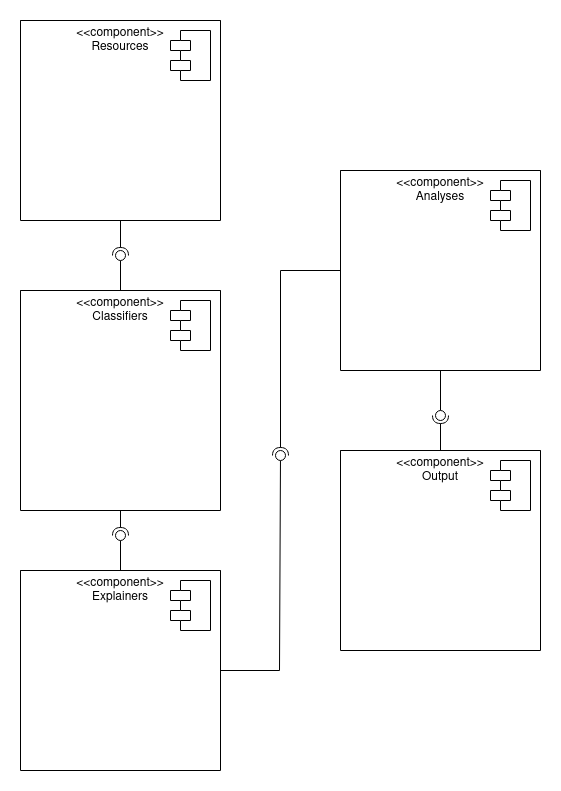

The diagram above was exported from draw.io. Its source (the exported page's mxGraphModel, read from the mxfile embedded in the PNG):
<mxGraphModel dx="1042" dy="1717" grid="1" gridSize="10" guides="1" tooltips="1" connect="1" arrows="1" fold="1" page="1" pageScale="1" pageWidth="850" pageHeight="1100" math="0" shadow="0">
  <root>
    <mxCell id="0" />
    <mxCell id="1" parent="0" />
    <mxCell id="nDYWrmjS6uTavbZrRJ_l-2" value="" style="swimlane;startSize=0;" vertex="1" parent="1">
      <mxGeometry x="80" y="-750" width="200" height="200" as="geometry" />
    </mxCell>
    <mxCell id="nDYWrmjS6uTavbZrRJ_l-3" value="&lt;div&gt;&amp;lt;&amp;lt;component&amp;gt;&amp;gt;&lt;/div&gt;&lt;div&gt;Resources&lt;br&gt;&lt;/div&gt;" style="text;html=1;strokeColor=none;fillColor=none;align=center;verticalAlign=middle;whiteSpace=wrap;rounded=0;" vertex="1" parent="nDYWrmjS6uTavbZrRJ_l-2">
      <mxGeometry x="80" y="10" width="40" height="20" as="geometry" />
    </mxCell>
    <mxCell id="nDYWrmjS6uTavbZrRJ_l-45" value="" style="shape=module;align=left;spacingLeft=20;align=center;verticalAlign=top;" vertex="1" parent="nDYWrmjS6uTavbZrRJ_l-2">
      <mxGeometry x="150" y="10" width="40" height="50" as="geometry" />
    </mxCell>
    <mxCell id="nDYWrmjS6uTavbZrRJ_l-4" value="" style="swimlane;startSize=0;" vertex="1" parent="1">
      <mxGeometry x="400" y="-320" width="200" height="200" as="geometry" />
    </mxCell>
    <mxCell id="nDYWrmjS6uTavbZrRJ_l-5" value="&lt;div&gt;&amp;lt;&amp;lt;component&amp;gt;&amp;gt;&lt;/div&gt;&lt;div&gt;Output&lt;br&gt;&lt;/div&gt;" style="text;html=1;strokeColor=none;fillColor=none;align=center;verticalAlign=middle;whiteSpace=wrap;rounded=0;" vertex="1" parent="nDYWrmjS6uTavbZrRJ_l-4">
      <mxGeometry x="80" y="10" width="40" height="20" as="geometry" />
    </mxCell>
    <mxCell id="nDYWrmjS6uTavbZrRJ_l-6" value="" style="swimlane;startSize=0;" vertex="1" parent="1">
      <mxGeometry x="400" y="-600" width="200" height="200" as="geometry" />
    </mxCell>
    <mxCell id="nDYWrmjS6uTavbZrRJ_l-7" value="&lt;div&gt;&amp;lt;&amp;lt;component&amp;gt;&amp;gt;&lt;/div&gt;&lt;div&gt;Analyses&lt;/div&gt;" style="text;html=1;strokeColor=none;fillColor=none;align=center;verticalAlign=middle;whiteSpace=wrap;rounded=0;" vertex="1" parent="nDYWrmjS6uTavbZrRJ_l-6">
      <mxGeometry x="80" y="10" width="40" height="20" as="geometry" />
    </mxCell>
    <mxCell id="nDYWrmjS6uTavbZrRJ_l-46" value="" style="shape=module;align=left;spacingLeft=20;align=center;verticalAlign=top;" vertex="1" parent="nDYWrmjS6uTavbZrRJ_l-6">
      <mxGeometry x="150" y="10" width="40" height="50" as="geometry" />
    </mxCell>
    <mxCell id="nDYWrmjS6uTavbZrRJ_l-8" value="" style="swimlane;startSize=0;" vertex="1" parent="1">
      <mxGeometry x="80" y="-200" width="200" height="200" as="geometry" />
    </mxCell>
    <mxCell id="nDYWrmjS6uTavbZrRJ_l-9" value="&lt;div&gt;&amp;lt;&amp;lt;component&amp;gt;&amp;gt;&lt;/div&gt;&lt;div&gt;Explainers&lt;/div&gt;" style="text;html=1;strokeColor=none;fillColor=none;align=center;verticalAlign=middle;whiteSpace=wrap;rounded=0;" vertex="1" parent="nDYWrmjS6uTavbZrRJ_l-8">
      <mxGeometry x="80" y="10" width="40" height="20" as="geometry" />
    </mxCell>
    <mxCell id="nDYWrmjS6uTavbZrRJ_l-47" value="" style="shape=module;align=left;spacingLeft=20;align=center;verticalAlign=top;" vertex="1" parent="nDYWrmjS6uTavbZrRJ_l-8">
      <mxGeometry x="150" y="10" width="40" height="50" as="geometry" />
    </mxCell>
    <mxCell id="nDYWrmjS6uTavbZrRJ_l-10" value="" style="swimlane;startSize=0;" vertex="1" parent="1">
      <mxGeometry x="80" y="-480" width="200" height="220" as="geometry" />
    </mxCell>
    <mxCell id="nDYWrmjS6uTavbZrRJ_l-11" value="&lt;div&gt;&amp;lt;&amp;lt;component&amp;gt;&amp;gt;&lt;/div&gt;&lt;div&gt;Classifiers&lt;/div&gt;" style="text;html=1;strokeColor=none;fillColor=none;align=center;verticalAlign=middle;whiteSpace=wrap;rounded=0;" vertex="1" parent="nDYWrmjS6uTavbZrRJ_l-10">
      <mxGeometry x="80" y="10" width="40" height="20" as="geometry" />
    </mxCell>
    <mxCell id="nDYWrmjS6uTavbZrRJ_l-42" value="" style="shape=module;align=left;spacingLeft=20;align=center;verticalAlign=top;" vertex="1" parent="nDYWrmjS6uTavbZrRJ_l-10">
      <mxGeometry x="150" y="10" width="40" height="50" as="geometry" />
    </mxCell>
    <mxCell id="nDYWrmjS6uTavbZrRJ_l-18" value="" style="rounded=0;orthogonalLoop=1;jettySize=auto;html=1;endArrow=none;endFill=0;exitX=0.5;exitY=0;exitDx=0;exitDy=0;" edge="1" target="nDYWrmjS6uTavbZrRJ_l-20" parent="1" source="nDYWrmjS6uTavbZrRJ_l-10">
      <mxGeometry relative="1" as="geometry">
        <mxPoint x="160" y="-515" as="sourcePoint" />
      </mxGeometry>
    </mxCell>
    <mxCell id="nDYWrmjS6uTavbZrRJ_l-19" value="" style="rounded=0;orthogonalLoop=1;jettySize=auto;html=1;endArrow=halfCircle;endFill=0;entryX=0.5;entryY=0.5;entryDx=0;entryDy=0;endSize=6;strokeWidth=1;exitX=0.5;exitY=1;exitDx=0;exitDy=0;" edge="1" target="nDYWrmjS6uTavbZrRJ_l-20" parent="1" source="nDYWrmjS6uTavbZrRJ_l-2">
      <mxGeometry relative="1" as="geometry">
        <mxPoint x="200" y="-515" as="sourcePoint" />
      </mxGeometry>
    </mxCell>
    <mxCell id="nDYWrmjS6uTavbZrRJ_l-20" value="" style="ellipse;whiteSpace=wrap;html=1;fontFamily=Helvetica;fontSize=12;fontColor=#000000;align=center;strokeColor=#000000;fillColor=#ffffff;points=[];aspect=fixed;resizable=0;" vertex="1" parent="1">
      <mxGeometry x="175" y="-520" width="10" height="10" as="geometry" />
    </mxCell>
    <mxCell id="nDYWrmjS6uTavbZrRJ_l-31" value="" style="rounded=0;orthogonalLoop=1;jettySize=auto;html=1;endArrow=none;endFill=0;exitX=0.5;exitY=0;exitDx=0;exitDy=0;" edge="1" target="nDYWrmjS6uTavbZrRJ_l-33" parent="1" source="nDYWrmjS6uTavbZrRJ_l-8">
      <mxGeometry relative="1" as="geometry">
        <mxPoint x="160" y="-235" as="sourcePoint" />
      </mxGeometry>
    </mxCell>
    <mxCell id="nDYWrmjS6uTavbZrRJ_l-32" value="" style="rounded=0;orthogonalLoop=1;jettySize=auto;html=1;endArrow=halfCircle;endFill=0;entryX=0.5;entryY=0.5;entryDx=0;entryDy=0;endSize=6;strokeWidth=1;exitX=0.5;exitY=1;exitDx=0;exitDy=0;" edge="1" target="nDYWrmjS6uTavbZrRJ_l-33" parent="1" source="nDYWrmjS6uTavbZrRJ_l-10">
      <mxGeometry relative="1" as="geometry">
        <mxPoint x="200" y="-235" as="sourcePoint" />
      </mxGeometry>
    </mxCell>
    <mxCell id="nDYWrmjS6uTavbZrRJ_l-33" value="" style="ellipse;whiteSpace=wrap;html=1;fontFamily=Helvetica;fontSize=12;fontColor=#000000;align=center;strokeColor=#000000;fillColor=#ffffff;points=[];aspect=fixed;resizable=0;" vertex="1" parent="1">
      <mxGeometry x="175" y="-240" width="10" height="10" as="geometry" />
    </mxCell>
    <mxCell id="nDYWrmjS6uTavbZrRJ_l-34" value="" style="rounded=0;orthogonalLoop=1;jettySize=auto;html=1;endArrow=none;endFill=0;exitX=1;exitY=0.5;exitDx=0;exitDy=0;" edge="1" target="nDYWrmjS6uTavbZrRJ_l-36" parent="1" source="nDYWrmjS6uTavbZrRJ_l-8">
      <mxGeometry relative="1" as="geometry">
        <mxPoint x="320" y="-315" as="sourcePoint" />
        <Array as="points">
          <mxPoint x="339" y="-100" />
        </Array>
      </mxGeometry>
    </mxCell>
    <mxCell id="nDYWrmjS6uTavbZrRJ_l-35" value="" style="rounded=0;orthogonalLoop=1;jettySize=auto;html=1;endArrow=halfCircle;endFill=0;entryX=0.5;entryY=0.5;entryDx=0;entryDy=0;endSize=6;strokeWidth=1;exitX=0;exitY=0.5;exitDx=0;exitDy=0;" edge="1" target="nDYWrmjS6uTavbZrRJ_l-36" parent="1" source="nDYWrmjS6uTavbZrRJ_l-6">
      <mxGeometry relative="1" as="geometry">
        <mxPoint x="360" y="-315" as="sourcePoint" />
        <Array as="points">
          <mxPoint x="340" y="-500" />
        </Array>
      </mxGeometry>
    </mxCell>
    <mxCell id="nDYWrmjS6uTavbZrRJ_l-36" value="" style="ellipse;whiteSpace=wrap;html=1;fontFamily=Helvetica;fontSize=12;fontColor=#000000;align=center;strokeColor=#000000;fillColor=#ffffff;points=[];aspect=fixed;resizable=0;" vertex="1" parent="1">
      <mxGeometry x="335" y="-320" width="10" height="10" as="geometry" />
    </mxCell>
    <mxCell id="nDYWrmjS6uTavbZrRJ_l-37" value="" style="rounded=0;orthogonalLoop=1;jettySize=auto;html=1;endArrow=none;endFill=0;exitX=0.5;exitY=1;exitDx=0;exitDy=0;" edge="1" target="nDYWrmjS6uTavbZrRJ_l-39" parent="1" source="nDYWrmjS6uTavbZrRJ_l-6">
      <mxGeometry relative="1" as="geometry">
        <mxPoint x="480" y="-355" as="sourcePoint" />
      </mxGeometry>
    </mxCell>
    <mxCell id="nDYWrmjS6uTavbZrRJ_l-38" value="" style="rounded=0;orthogonalLoop=1;jettySize=auto;html=1;endArrow=halfCircle;endFill=0;entryX=0.5;entryY=0.5;entryDx=0;entryDy=0;endSize=6;strokeWidth=1;exitX=0.5;exitY=0;exitDx=0;exitDy=0;" edge="1" target="nDYWrmjS6uTavbZrRJ_l-39" parent="1" source="nDYWrmjS6uTavbZrRJ_l-4">
      <mxGeometry relative="1" as="geometry">
        <mxPoint x="520" y="-355" as="sourcePoint" />
      </mxGeometry>
    </mxCell>
    <mxCell id="nDYWrmjS6uTavbZrRJ_l-39" value="" style="ellipse;whiteSpace=wrap;html=1;fontFamily=Helvetica;fontSize=12;fontColor=#000000;align=center;strokeColor=#000000;fillColor=#ffffff;points=[];aspect=fixed;resizable=0;" vertex="1" parent="1">
      <mxGeometry x="495" y="-360" width="10" height="10" as="geometry" />
    </mxCell>
    <mxCell id="nDYWrmjS6uTavbZrRJ_l-48" value="" style="shape=module;align=left;spacingLeft=20;align=center;verticalAlign=top;" vertex="1" parent="1">
      <mxGeometry x="550" y="-310" width="40" height="50" as="geometry" />
    </mxCell>
  </root>
</mxGraphModel>